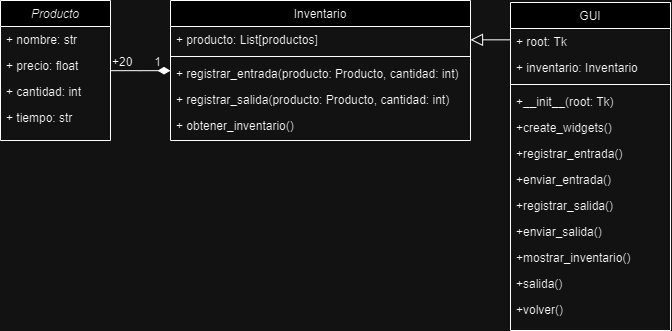

The diagram above was exported from draw.io. Its source (the exported page's mxGraphModel, read from the mxfile embedded in the PNG):
<mxGraphModel dx="841" dy="449" grid="1" gridSize="10" guides="1" tooltips="1" connect="1" arrows="1" fold="1" page="1" pageScale="1" pageWidth="827" pageHeight="1169" math="0" shadow="0">
  <root>
    <mxCell id="WIyWlLk6GJQsqaUBKTNV-0" />
    <mxCell id="WIyWlLk6GJQsqaUBKTNV-1" parent="WIyWlLk6GJQsqaUBKTNV-0" />
    <mxCell id="zkfFHV4jXpPFQw0GAbJ--0" value="Producto" style="swimlane;fontStyle=2;align=center;verticalAlign=top;childLayout=stackLayout;horizontal=1;startSize=26;horizontalStack=0;resizeParent=1;resizeLast=0;collapsible=1;marginBottom=0;rounded=0;shadow=0;strokeWidth=1;" parent="WIyWlLk6GJQsqaUBKTNV-1" vertex="1">
      <mxGeometry x="100" y="90" width="110" height="140" as="geometry">
        <mxRectangle x="230" y="140" width="160" height="26" as="alternateBounds" />
      </mxGeometry>
    </mxCell>
    <mxCell id="zkfFHV4jXpPFQw0GAbJ--1" value="+ nombre: str" style="text;align=left;verticalAlign=top;spacingLeft=4;spacingRight=4;overflow=hidden;rotatable=0;points=[[0,0.5],[1,0.5]];portConstraint=eastwest;" parent="zkfFHV4jXpPFQw0GAbJ--0" vertex="1">
      <mxGeometry y="26" width="110" height="26" as="geometry" />
    </mxCell>
    <mxCell id="zkfFHV4jXpPFQw0GAbJ--2" value="+ precio: float" style="text;align=left;verticalAlign=top;spacingLeft=4;spacingRight=4;overflow=hidden;rotatable=0;points=[[0,0.5],[1,0.5]];portConstraint=eastwest;rounded=0;shadow=0;html=0;" parent="zkfFHV4jXpPFQw0GAbJ--0" vertex="1">
      <mxGeometry y="52" width="110" height="26" as="geometry" />
    </mxCell>
    <mxCell id="zkfFHV4jXpPFQw0GAbJ--3" value="+ cantidad: int" style="text;align=left;verticalAlign=top;spacingLeft=4;spacingRight=4;overflow=hidden;rotatable=0;points=[[0,0.5],[1,0.5]];portConstraint=eastwest;rounded=0;shadow=0;html=0;" parent="zkfFHV4jXpPFQw0GAbJ--0" vertex="1">
      <mxGeometry y="78" width="110" height="26" as="geometry" />
    </mxCell>
    <mxCell id="LsE7Bh0-3tKXcPfMGG7s-0" value="+ tiempo: str" style="text;align=left;verticalAlign=top;spacingLeft=4;spacingRight=4;overflow=hidden;rotatable=0;points=[[0,0.5],[1,0.5]];portConstraint=eastwest;rounded=0;shadow=0;html=0;" vertex="1" parent="zkfFHV4jXpPFQw0GAbJ--0">
      <mxGeometry y="104" width="110" height="26" as="geometry" />
    </mxCell>
    <mxCell id="zkfFHV4jXpPFQw0GAbJ--6" value="GUI" style="swimlane;fontStyle=0;align=center;verticalAlign=top;childLayout=stackLayout;horizontal=1;startSize=26;horizontalStack=0;resizeParent=1;resizeLast=0;collapsible=1;marginBottom=0;rounded=0;shadow=0;strokeWidth=1;" parent="WIyWlLk6GJQsqaUBKTNV-1" vertex="1">
      <mxGeometry x="610" y="92" width="160" height="328" as="geometry">
        <mxRectangle x="130" y="380" width="160" height="26" as="alternateBounds" />
      </mxGeometry>
    </mxCell>
    <mxCell id="zkfFHV4jXpPFQw0GAbJ--7" value="+ root: Tk" style="text;align=left;verticalAlign=top;spacingLeft=4;spacingRight=4;overflow=hidden;rotatable=0;points=[[0,0.5],[1,0.5]];portConstraint=eastwest;" parent="zkfFHV4jXpPFQw0GAbJ--6" vertex="1">
      <mxGeometry y="26" width="160" height="26" as="geometry" />
    </mxCell>
    <mxCell id="zkfFHV4jXpPFQw0GAbJ--8" value="+ inventario: Inventario" style="text;align=left;verticalAlign=top;spacingLeft=4;spacingRight=4;overflow=hidden;rotatable=0;points=[[0,0.5],[1,0.5]];portConstraint=eastwest;rounded=0;shadow=0;html=0;" parent="zkfFHV4jXpPFQw0GAbJ--6" vertex="1">
      <mxGeometry y="52" width="160" height="26" as="geometry" />
    </mxCell>
    <mxCell id="zkfFHV4jXpPFQw0GAbJ--9" value="" style="line;html=1;strokeWidth=1;align=left;verticalAlign=middle;spacingTop=-1;spacingLeft=3;spacingRight=3;rotatable=0;labelPosition=right;points=[];portConstraint=eastwest;" parent="zkfFHV4jXpPFQw0GAbJ--6" vertex="1">
      <mxGeometry y="78" width="160" height="8" as="geometry" />
    </mxCell>
    <mxCell id="zkfFHV4jXpPFQw0GAbJ--11" value="+__init__(root: Tk)" style="text;align=left;verticalAlign=top;spacingLeft=4;spacingRight=4;overflow=hidden;rotatable=0;points=[[0,0.5],[1,0.5]];portConstraint=eastwest;" parent="zkfFHV4jXpPFQw0GAbJ--6" vertex="1">
      <mxGeometry y="86" width="160" height="26" as="geometry" />
    </mxCell>
    <mxCell id="LsE7Bh0-3tKXcPfMGG7s-4" value="+create_widgets()" style="text;align=left;verticalAlign=top;spacingLeft=4;spacingRight=4;overflow=hidden;rotatable=0;points=[[0,0.5],[1,0.5]];portConstraint=eastwest;" vertex="1" parent="zkfFHV4jXpPFQw0GAbJ--6">
      <mxGeometry y="112" width="160" height="26" as="geometry" />
    </mxCell>
    <mxCell id="LsE7Bh0-3tKXcPfMGG7s-5" value="+registrar_entrada()" style="text;align=left;verticalAlign=top;spacingLeft=4;spacingRight=4;overflow=hidden;rotatable=0;points=[[0,0.5],[1,0.5]];portConstraint=eastwest;" vertex="1" parent="zkfFHV4jXpPFQw0GAbJ--6">
      <mxGeometry y="138" width="160" height="26" as="geometry" />
    </mxCell>
    <mxCell id="LsE7Bh0-3tKXcPfMGG7s-6" value="+enviar_entrada()" style="text;align=left;verticalAlign=top;spacingLeft=4;spacingRight=4;overflow=hidden;rotatable=0;points=[[0,0.5],[1,0.5]];portConstraint=eastwest;" vertex="1" parent="zkfFHV4jXpPFQw0GAbJ--6">
      <mxGeometry y="164" width="160" height="26" as="geometry" />
    </mxCell>
    <mxCell id="LsE7Bh0-3tKXcPfMGG7s-7" value="+registrar_salida()" style="text;align=left;verticalAlign=top;spacingLeft=4;spacingRight=4;overflow=hidden;rotatable=0;points=[[0,0.5],[1,0.5]];portConstraint=eastwest;" vertex="1" parent="zkfFHV4jXpPFQw0GAbJ--6">
      <mxGeometry y="190" width="160" height="26" as="geometry" />
    </mxCell>
    <mxCell id="LsE7Bh0-3tKXcPfMGG7s-8" value="+enviar_salida()" style="text;align=left;verticalAlign=top;spacingLeft=4;spacingRight=4;overflow=hidden;rotatable=0;points=[[0,0.5],[1,0.5]];portConstraint=eastwest;" vertex="1" parent="zkfFHV4jXpPFQw0GAbJ--6">
      <mxGeometry y="216" width="160" height="26" as="geometry" />
    </mxCell>
    <mxCell id="LsE7Bh0-3tKXcPfMGG7s-9" value="+mostrar_inventario()" style="text;align=left;verticalAlign=top;spacingLeft=4;spacingRight=4;overflow=hidden;rotatable=0;points=[[0,0.5],[1,0.5]];portConstraint=eastwest;" vertex="1" parent="zkfFHV4jXpPFQw0GAbJ--6">
      <mxGeometry y="242" width="160" height="26" as="geometry" />
    </mxCell>
    <mxCell id="LsE7Bh0-3tKXcPfMGG7s-10" value="+salida()" style="text;align=left;verticalAlign=top;spacingLeft=4;spacingRight=4;overflow=hidden;rotatable=0;points=[[0,0.5],[1,0.5]];portConstraint=eastwest;" vertex="1" parent="zkfFHV4jXpPFQw0GAbJ--6">
      <mxGeometry y="268" width="160" height="26" as="geometry" />
    </mxCell>
    <mxCell id="LsE7Bh0-3tKXcPfMGG7s-11" value="+volver()" style="text;align=left;verticalAlign=top;spacingLeft=4;spacingRight=4;overflow=hidden;rotatable=0;points=[[0,0.5],[1,0.5]];portConstraint=eastwest;" vertex="1" parent="zkfFHV4jXpPFQw0GAbJ--6">
      <mxGeometry y="294" width="160" height="26" as="geometry" />
    </mxCell>
    <mxCell id="zkfFHV4jXpPFQw0GAbJ--12" value="" style="endArrow=block;endSize=10;endFill=0;shadow=0;strokeWidth=1;rounded=0;curved=0;edgeStyle=elbowEdgeStyle;elbow=vertical;entryX=1;entryY=0.5;entryDx=0;entryDy=0;" parent="WIyWlLk6GJQsqaUBKTNV-1" source="zkfFHV4jXpPFQw0GAbJ--6" target="zkfFHV4jXpPFQw0GAbJ--18" edge="1">
      <mxGeometry width="160" relative="1" as="geometry">
        <mxPoint x="200" y="203" as="sourcePoint" />
        <mxPoint x="200" y="203" as="targetPoint" />
      </mxGeometry>
    </mxCell>
    <mxCell id="zkfFHV4jXpPFQw0GAbJ--17" value="Inventario" style="swimlane;fontStyle=0;align=center;verticalAlign=top;childLayout=stackLayout;horizontal=1;startSize=26;horizontalStack=0;resizeParent=1;resizeLast=0;collapsible=1;marginBottom=0;rounded=0;shadow=0;strokeWidth=1;" parent="WIyWlLk6GJQsqaUBKTNV-1" vertex="1">
      <mxGeometry x="270" y="90" width="300" height="140" as="geometry">
        <mxRectangle x="550" y="140" width="160" height="26" as="alternateBounds" />
      </mxGeometry>
    </mxCell>
    <mxCell id="zkfFHV4jXpPFQw0GAbJ--18" value="+ producto: List[productos]" style="text;align=left;verticalAlign=top;spacingLeft=4;spacingRight=4;overflow=hidden;rotatable=0;points=[[0,0.5],[1,0.5]];portConstraint=eastwest;" parent="zkfFHV4jXpPFQw0GAbJ--17" vertex="1">
      <mxGeometry y="26" width="300" height="26" as="geometry" />
    </mxCell>
    <mxCell id="zkfFHV4jXpPFQw0GAbJ--23" value="" style="line;html=1;strokeWidth=1;align=left;verticalAlign=middle;spacingTop=-1;spacingLeft=3;spacingRight=3;rotatable=0;labelPosition=right;points=[];portConstraint=eastwest;" parent="zkfFHV4jXpPFQw0GAbJ--17" vertex="1">
      <mxGeometry y="52" width="300" height="8" as="geometry" />
    </mxCell>
    <mxCell id="zkfFHV4jXpPFQw0GAbJ--21" value="+ registrar_entrada(producto: Producto, cantidad: int)" style="text;align=left;verticalAlign=top;spacingLeft=4;spacingRight=4;overflow=hidden;rotatable=0;points=[[0,0.5],[1,0.5]];portConstraint=eastwest;rounded=0;shadow=0;html=0;" parent="zkfFHV4jXpPFQw0GAbJ--17" vertex="1">
      <mxGeometry y="60" width="300" height="26" as="geometry" />
    </mxCell>
    <mxCell id="zkfFHV4jXpPFQw0GAbJ--24" value="+ registrar_salida(producto: Producto, cantidad: int)" style="text;align=left;verticalAlign=top;spacingLeft=4;spacingRight=4;overflow=hidden;rotatable=0;points=[[0,0.5],[1,0.5]];portConstraint=eastwest;" parent="zkfFHV4jXpPFQw0GAbJ--17" vertex="1">
      <mxGeometry y="86" width="300" height="26" as="geometry" />
    </mxCell>
    <mxCell id="zkfFHV4jXpPFQw0GAbJ--25" value="+ obtener_inventario()" style="text;align=left;verticalAlign=top;spacingLeft=4;spacingRight=4;overflow=hidden;rotatable=0;points=[[0,0.5],[1,0.5]];portConstraint=eastwest;" parent="zkfFHV4jXpPFQw0GAbJ--17" vertex="1">
      <mxGeometry y="112" width="300" height="26" as="geometry" />
    </mxCell>
    <mxCell id="zkfFHV4jXpPFQw0GAbJ--26" value="" style="endArrow=diamondThin;shadow=0;strokeWidth=1;rounded=0;curved=0;endFill=1;edgeStyle=elbowEdgeStyle;elbow=vertical;endSize=10;" parent="WIyWlLk6GJQsqaUBKTNV-1" source="zkfFHV4jXpPFQw0GAbJ--0" target="zkfFHV4jXpPFQw0GAbJ--17" edge="1">
      <mxGeometry x="0.5" y="41" relative="1" as="geometry">
        <mxPoint x="180" y="162" as="sourcePoint" />
        <mxPoint x="340" y="162" as="targetPoint" />
        <mxPoint x="-40" y="32" as="offset" />
        <Array as="points" />
      </mxGeometry>
    </mxCell>
    <mxCell id="zkfFHV4jXpPFQw0GAbJ--27" value="+20" style="resizable=0;align=left;verticalAlign=bottom;labelBackgroundColor=none;fontSize=12;" parent="zkfFHV4jXpPFQw0GAbJ--26" connectable="0" vertex="1">
      <mxGeometry x="-1" relative="1" as="geometry">
        <mxPoint as="offset" />
      </mxGeometry>
    </mxCell>
    <mxCell id="zkfFHV4jXpPFQw0GAbJ--28" value="1" style="resizable=0;align=right;verticalAlign=bottom;labelBackgroundColor=none;fontSize=12;" parent="zkfFHV4jXpPFQw0GAbJ--26" connectable="0" vertex="1">
      <mxGeometry x="1" relative="1" as="geometry">
        <mxPoint x="-8" as="offset" />
      </mxGeometry>
    </mxCell>
  </root>
</mxGraphModel>